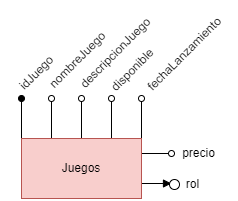

The diagram above was exported from draw.io. Its source (the exported page's mxGraphModel, read from the mxfile embedded in the PNG):
<mxGraphModel dx="1434" dy="764" grid="1" gridSize="10" guides="1" tooltips="1" connect="1" arrows="1" fold="1" page="1" pageScale="1" pageWidth="2339" pageHeight="3300" math="0" shadow="0">
  <root>
    <mxCell id="0" />
    <mxCell id="1" parent="0" />
    <mxCell id="le1yXxokLL5SPlmbdffj-11" style="edgeStyle=none;rounded=0;orthogonalLoop=1;jettySize=auto;html=1;exitX=0;exitY=0;exitDx=0;exitDy=0;fontSize=12;endArrow=oval;endFill=1;" edge="1" parent="1" source="le1yXxokLL5SPlmbdffj-10">
      <mxGeometry relative="1" as="geometry">
        <mxPoint x="530" y="260" as="targetPoint" />
      </mxGeometry>
    </mxCell>
    <mxCell id="le1yXxokLL5SPlmbdffj-13" style="edgeStyle=none;rounded=0;orthogonalLoop=1;jettySize=auto;html=1;exitX=0.25;exitY=0;exitDx=0;exitDy=0;fontSize=12;endArrow=oval;endFill=0;" edge="1" parent="1" source="le1yXxokLL5SPlmbdffj-10">
      <mxGeometry relative="1" as="geometry">
        <mxPoint x="560" y="260" as="targetPoint" />
      </mxGeometry>
    </mxCell>
    <mxCell id="le1yXxokLL5SPlmbdffj-15" style="edgeStyle=none;rounded=0;orthogonalLoop=1;jettySize=auto;html=1;exitX=0.5;exitY=0;exitDx=0;exitDy=0;fontSize=12;endArrow=oval;endFill=0;" edge="1" parent="1" source="le1yXxokLL5SPlmbdffj-10">
      <mxGeometry relative="1" as="geometry">
        <mxPoint x="590" y="260" as="targetPoint" />
      </mxGeometry>
    </mxCell>
    <mxCell id="le1yXxokLL5SPlmbdffj-17" style="edgeStyle=none;rounded=0;orthogonalLoop=1;jettySize=auto;html=1;exitX=0.75;exitY=0;exitDx=0;exitDy=0;fontSize=12;endArrow=oval;endFill=0;" edge="1" parent="1" source="le1yXxokLL5SPlmbdffj-10">
      <mxGeometry relative="1" as="geometry">
        <mxPoint x="620" y="260" as="targetPoint" />
      </mxGeometry>
    </mxCell>
    <mxCell id="le1yXxokLL5SPlmbdffj-19" style="edgeStyle=none;rounded=0;orthogonalLoop=1;jettySize=auto;html=1;exitX=1;exitY=0;exitDx=0;exitDy=0;fontSize=12;endArrow=oval;endFill=0;" edge="1" parent="1" source="le1yXxokLL5SPlmbdffj-10">
      <mxGeometry relative="1" as="geometry">
        <mxPoint x="650" y="260" as="targetPoint" />
      </mxGeometry>
    </mxCell>
    <mxCell id="le1yXxokLL5SPlmbdffj-21" style="edgeStyle=none;rounded=0;orthogonalLoop=1;jettySize=auto;html=1;exitX=1;exitY=0.25;exitDx=0;exitDy=0;fontSize=12;endArrow=oval;endFill=0;" edge="1" parent="1" source="le1yXxokLL5SPlmbdffj-10">
      <mxGeometry relative="1" as="geometry">
        <mxPoint x="680" y="315" as="targetPoint" />
      </mxGeometry>
    </mxCell>
    <mxCell id="le1yXxokLL5SPlmbdffj-23" style="edgeStyle=none;rounded=0;orthogonalLoop=1;jettySize=auto;html=1;exitX=1;exitY=0.75;exitDx=0;exitDy=0;fontSize=12;endArrow=block;endFill=1;" edge="1" parent="1" source="le1yXxokLL5SPlmbdffj-10">
      <mxGeometry relative="1" as="geometry">
        <mxPoint x="680" y="345" as="targetPoint" />
      </mxGeometry>
    </mxCell>
    <mxCell id="le1yXxokLL5SPlmbdffj-10" value="Juegos" style="rounded=0;whiteSpace=wrap;html=1;fontSize=12;fillColor=#f8cecc;strokeColor=#b85450;" vertex="1" parent="1">
      <mxGeometry x="530" y="300" width="120" height="60" as="geometry" />
    </mxCell>
    <mxCell id="le1yXxokLL5SPlmbdffj-12" value="idJuego" style="text;html=1;align=center;verticalAlign=middle;resizable=0;points=[];autosize=1;strokeColor=none;fillColor=none;fontSize=12;rotation=-45;" vertex="1" parent="1">
      <mxGeometry x="510" y="220" width="70" height="30" as="geometry" />
    </mxCell>
    <mxCell id="le1yXxokLL5SPlmbdffj-14" value="nombreJuego" style="text;html=1;align=center;verticalAlign=middle;resizable=0;points=[];autosize=1;strokeColor=none;fillColor=none;fontSize=12;rotation=-45;" vertex="1" parent="1">
      <mxGeometry x="536" y="207" width="100" height="30" as="geometry" />
    </mxCell>
    <mxCell id="le1yXxokLL5SPlmbdffj-16" value="descripcionJuego" style="text;html=1;align=center;verticalAlign=middle;resizable=0;points=[];autosize=1;strokeColor=none;fillColor=none;fontSize=12;rotation=-45;" vertex="1" parent="1">
      <mxGeometry x="564" y="200" width="120" height="30" as="geometry" />
    </mxCell>
    <mxCell id="le1yXxokLL5SPlmbdffj-18" value="disponible" style="text;html=1;align=center;verticalAlign=middle;resizable=0;points=[];autosize=1;strokeColor=none;fillColor=none;fontSize=12;rotation=-45;" vertex="1" parent="1">
      <mxGeometry x="601" y="217" width="80" height="30" as="geometry" />
    </mxCell>
    <mxCell id="le1yXxokLL5SPlmbdffj-20" value="fechaLanzamiento" style="text;html=1;align=center;verticalAlign=middle;resizable=0;points=[];autosize=1;strokeColor=none;fillColor=none;fontSize=12;rotation=-45;" vertex="1" parent="1">
      <mxGeometry x="633" y="201" width="120" height="30" as="geometry" />
    </mxCell>
    <mxCell id="le1yXxokLL5SPlmbdffj-22" value="precio" style="text;html=1;align=center;verticalAlign=middle;resizable=0;points=[];autosize=1;strokeColor=none;fillColor=none;fontSize=12;" vertex="1" parent="1">
      <mxGeometry x="677" y="300" width="60" height="30" as="geometry" />
    </mxCell>
    <mxCell id="le1yXxokLL5SPlmbdffj-24" value="" style="ellipse;whiteSpace=wrap;html=1;fontSize=12;" vertex="1" parent="1">
      <mxGeometry x="678" y="341" width="10" height="10" as="geometry" />
    </mxCell>
    <mxCell id="le1yXxokLL5SPlmbdffj-26" value="rol" style="text;html=1;align=center;verticalAlign=middle;resizable=0;points=[];autosize=1;strokeColor=none;fillColor=none;fontSize=12;" vertex="1" parent="1">
      <mxGeometry x="681" y="331" width="40" height="30" as="geometry" />
    </mxCell>
  </root>
</mxGraphModel>